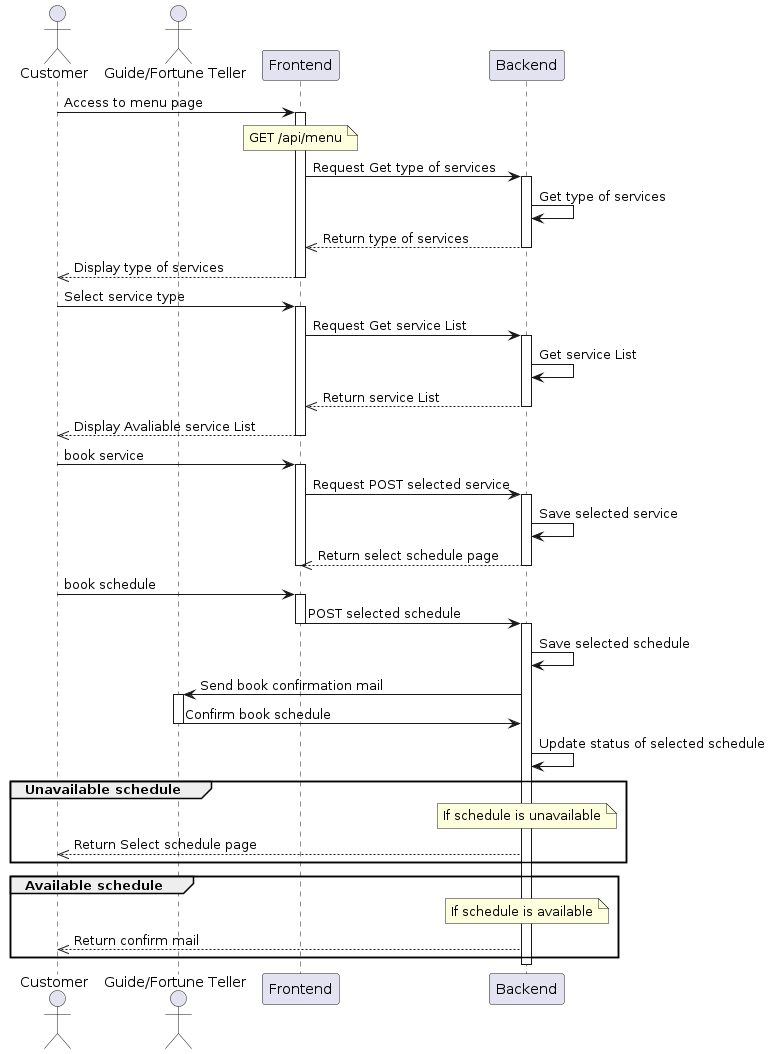

The diagram above was rendered by PlantUML. Its source (embedded in the PNG):
@startuml
actor Customer
actor "Guide/Fortune Teller" as GF
participant "Frontend" as FE
participant "Backend" as BE
Customer -> FE: Access to menu page
activate FE
note over FE: GET /api/menu
FE -> BE: Request Get type of services
activate BE
BE -> BE: Get type of services
BE -->> FE: Return type of services
deactivate BE
FE -->> Customer: Display type of services
deactivate FE
Customer -> FE: Select service type
activate FE
FE -> BE: Request Get service List
activate BE
BE -> BE: Get service List
BE -->> FE: Return service List
deactivate BE
FE -->> Customer: Display Avaliable service List
deactivate FE
Customer -> FE: book service
activate FE
FE -> BE: Request POST selected service
activate BE
BE -> BE: Save selected service
BE -->> FE: Return select schedule page
deactivate BE
deactivate FE
Customer -> FE: book schedule
activate FE
FE -> BE: POST selected schedule
deactivate FE
activate BE
BE -> BE: Save selected schedule
BE -> GF: Send book confirmation mail
activate GF
GF -> BE: Confirm book schedule
deactivate GF
BE -> BE: Update status of selected schedule
group Unavailable schedule
	note over BE: If schedule is unavailable
	BE -->> Customer: Return Select schedule page
end
group Available schedule
	note over BE: If schedule is available
	BE -->> Customer: Return confirm mail
end
deactivate BE
@enduml